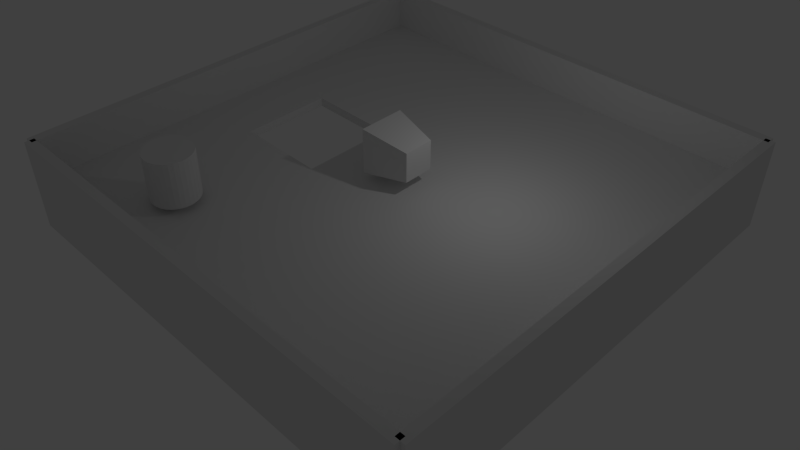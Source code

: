# Source: game-rpg.blend  (saved by Blender 2.65.0; exported with 4.5.12 LTS)
import bpy
from mathutils import Matrix  # noqa: F401  (used for matrix-valued properties, if any)

bpy.ops.wm.read_factory_settings(use_empty=True)
scene = bpy.context.scene
scene.name = 'Scene'

# ---- collections
col_collection_1 = bpy.data.collections.new('Collection 1'); scene.collection.children.link(col_collection_1)
col_collection_2 = bpy.data.collections.new('Collection 2'); scene.collection.children.link(col_collection_2)
col_collection_2.hide_render = True
col_collection_2.hide_viewport = True

# ---- materials (node trees are filled in below, after node groups)
mat_material = bpy.data.materials.new('Material')
mat_material.alpha_threshold = 0.0
mat_material.use_transparent_shadow = False
mat_material.roughness = 0.5
mat_material.line_color = (0.0, 0.0, 0.0, 1.0)

# ---- material node trees

# ---- world
world_world = bpy.data.worlds.new('World'); scene.world = world_world
world_world.color = (0.05088, 0.05088, 0.05088)
world_world.use_sun_shadow = False
world_world.sun_shadow_jitter_overblur = 0.0
world_world.cycles.sampling_method = 'MANUAL'
world_world.cycles.sample_map_resolution = 256

# ---- cameras
cam_camera_001 = bpy.data.cameras.new('Camera.001')
cam_camera_001.clip_end = 100.0
cam_camera_001.lens = 35.0
cam_camera_001.sensor_width = 32.0
cam_camera_001.sensor_height = 18.0
cam_camera_001.dof.focus_distance = 0.0
cam_camera_001.dof.aperture_fstop = 128.0
cam_camera = bpy.data.cameras.new('Camera')
cam_camera.clip_end = 100.0
cam_camera.lens = 35.0
cam_camera.sensor_width = 32.0
cam_camera.sensor_height = 18.0
cam_camera.dof.focus_distance = 0.0
cam_camera.dof.aperture_fstop = 128.0

# ---- lights
light_lamp = bpy.data.lights.new('Lamp', 'POINT')
light_lamp.transmission_factor = 0.0
light_lamp.cutoff_distance = 30.0
light_lamp.energy = 100.0
light_lamp.shadow_buffer_clip_start = 1.001
light_lamp.shadow_soft_size = 0.1
light_lamp.shadow_maximum_resolution = 0.006
light_lamp.use_absolute_resolution = True
light_lamp.cycles.use_multiple_importance_sampling = False

# ---- meshes
me_cube_005 = bpy.data.meshes.new('Cube.005')
me_cube_005.from_pydata([(-1.0, -1.0, -1.0), (-1.0, 1.0, -1.0), (1.0, 1.0, -1.0), (1.0, -1.0, -1.0), (-1.0, -1.0, 1.0), (-1.0, 1.0, 1.0), (1.0, 1.0, 1.0), (1.0, -1.0, 1.0)], [], [(4, 5, 1, 0), (5, 6, 2, 1), (6, 7, 3, 2), (7, 4, 0, 3), (0, 1, 2, 3), (7, 6, 5, 4)])
me_cube_005.use_remesh_preserve_volume = False
me_cube_005.use_remesh_preserve_attributes = False
me_cube_005.use_mirror_vertex_groups = False
me_cube_005.update()
me_cube_004 = bpy.data.meshes.new('Cube.004')
me_cube_004.from_pydata([(-1.0, -1.0, -1.0), (-1.0, 1.0, -1.0), (1.0, 1.0, -1.0), (1.0, -1.0, -1.0), (-1.0, -1.0, 1.0), (-1.0, 1.0, 1.0), (1.0, 1.0, 1.0), (1.0, -1.0, 1.0)], [], [(4, 5, 1, 0), (5, 6, 2, 1), (6, 7, 3, 2), (7, 4, 0, 3), (0, 1, 2, 3), (7, 6, 5, 4)])
me_cube_004.use_remesh_preserve_volume = False
me_cube_004.use_remesh_preserve_attributes = False
me_cube_004.use_mirror_vertex_groups = False
me_cube_004.update()
me_cube_003 = bpy.data.meshes.new('Cube.003')
me_cube_003.from_pydata([(-1.0, -1.0, -1.0), (-1.0, 1.0, -1.0), (1.0, 1.0, -1.0), (1.0, -1.0, -1.0), (-1.0, -1.0, 1.0), (-1.0, 1.0, 1.0), (1.0, 1.0, 1.0), (1.0, -1.0, 1.0)], [], [(4, 5, 1, 0), (5, 6, 2, 1), (6, 7, 3, 2), (7, 4, 0, 3), (0, 1, 2, 3), (7, 6, 5, 4)])
me_cube_003.use_remesh_preserve_volume = False
me_cube_003.use_remesh_preserve_attributes = False
me_cube_003.use_mirror_vertex_groups = False
me_cube_003.update()
me_cube_002 = bpy.data.meshes.new('Cube.002')
me_cube_002.from_pydata([(-1.0, -1.0, -1.0), (-1.0, 1.0, -1.0), (1.0, 1.0, -1.0), (1.0, -1.0, -1.0), (-1.0, -1.0, 1.0), (-1.0, 1.0, 1.0), (1.0, 1.0, 1.0), (1.0, -1.0, 1.0)], [], [(4, 5, 1, 0), (5, 6, 2, 1), (6, 7, 3, 2), (7, 4, 0, 3), (0, 1, 2, 3), (7, 6, 5, 4)])
me_cube_002.use_remesh_preserve_volume = False
me_cube_002.use_remesh_preserve_attributes = False
me_cube_002.use_mirror_vertex_groups = False
me_cube_002.update()
me_cylinder_001 = bpy.data.meshes.new('Cylinder.001')
me_cylinder_001.from_pydata([(0.0, 1.0, -1.0), (0.0, 1.0, 1.0), (0.1951, 0.9808, -1.0), (0.1951, 0.9808, 1.0), (0.3827, 0.9239, -1.0), (0.3827, 0.9239, 1.0), (0.5556, 0.8315, -1.0), (0.5556, 0.8315, 1.0), (0.7071, 0.7071, -1.0), (0.7071, 0.7071, 1.0), (0.8315, 0.5556, -1.0), (0.8315, 0.5556, 1.0), (0.9239, 0.3827, -1.0), (0.9239, 0.3827, 1.0), (0.9808, 0.1951, -1.0), (0.9808, 0.1951, 1.0), (1.0, 7.55e-08, -1.0), (1.0, 7.55e-08, 1.0), (0.9808, -0.1951, -1.0), (0.9808, -0.1951, 1.0), (0.9239, -0.3827, -1.0), (0.9239, -0.3827, 1.0), (0.8315, -0.5556, -1.0), (0.8315, -0.5556, 1.0), (0.7071, -0.7071, -1.0), (0.7071, -0.7071, 1.0), (0.5556, -0.8315, -1.0), (0.5556, -0.8315, 1.0), (0.3827, -0.9239, -1.0), (0.3827, -0.9239, 1.0), (0.1951, -0.9808, -1.0), (0.1951, -0.9808, 1.0), (-3.258e-07, -1.0, -1.0), (-3.258e-07, -1.0, 1.0), (-0.1951, -0.9808, -1.0), (-0.1951, -0.9808, 1.0), (-0.3827, -0.9239, -1.0), (-0.3827, -0.9239, 1.0), (-0.5556, -0.8315, -1.0), (-0.5556, -0.8315, 1.0), (-0.7071, -0.7071, -1.0), (-0.7071, -0.7071, 1.0), (-0.8315, -0.5556, -1.0), (-0.8315, -0.5556, 1.0), (-0.9239, -0.3827, -1.0), (-0.9239, -0.3827, 1.0), (-0.9808, -0.1951, -1.0), (-0.9808, -0.1951, 1.0), (-1.0, 9.656e-07, -1.0), (-1.0, 9.656e-07, 1.0), (-0.9808, 0.1951, -1.0), (-0.9808, 0.1951, 1.0), (-0.9239, 0.3827, -1.0), (-0.9239, 0.3827, 1.0), (-0.8315, 0.5556, -1.0), (-0.8315, 0.5556, 1.0), (-0.7071, 0.7071, -1.0), (-0.7071, 0.7071, 1.0), (-0.5556, 0.8315, -1.0), (-0.5556, 0.8315, 1.0), (-0.3827, 0.9239, -1.0), (-0.3827, 0.9239, 1.0), (-0.1951, 0.9808, -1.0), (-0.1951, 0.9808, 1.0)], [], [(0, 1, 3, 2), (2, 3, 5, 4), (4, 5, 7, 6), (6, 7, 9, 8), (8, 9, 11, 10), (10, 11, 13, 12), (12, 13, 15, 14), (14, 15, 17, 16), (16, 17, 19, 18), (18, 19, 21, 20), (20, 21, 23, 22), (22, 23, 25, 24), (24, 25, 27, 26), (26, 27, 29, 28), (28, 29, 31, 30), (30, 31, 33, 32), (32, 33, 35, 34), (34, 35, 37, 36), (36, 37, 39, 38), (38, 39, 41, 40), (40, 41, 43, 42), (42, 43, 45, 44), (44, 45, 47, 46), (46, 47, 49, 48), (48, 49, 51, 50), (50, 51, 53, 52), (52, 53, 55, 54), (54, 55, 57, 56), (56, 57, 59, 58), (58, 59, 61, 60), (3, 1, 63, 61, 59, 57, 55, 53, 51, 49, 47, 45, 43, 41, 39, 37, 35, 33, 31, 29, 27, 25, 23, 21, 19, 17, 15, 13, 11, 9, 7, 5), (62, 63, 1, 0), (60, 61, 63, 62), (0, 2, 4, 6, 8, 10, 12, 14, 16, 18, 20, 22, 24, 26, 28, 30, 32, 34, 36, 38, 40, 42, 44, 46, 48, 50, 52, 54, 56, 58, 60, 62)])
me_cylinder_001.use_remesh_preserve_volume = False
me_cylinder_001.use_remesh_preserve_attributes = False
me_cylinder_001.use_mirror_vertex_groups = False
me_cylinder_001.update()
me_cube_001 = bpy.data.meshes.new('Cube.001')
me_cube_001.from_pydata([(-1.0, -1.0, 1.0), (-1.0, 1.0, 1.0), (-1.0, 1.0, -1.0), (-1.0, -1.0, -1.0), (-0.7, 0.2, 1.0), (-0.6444, 0.2, 1.0), (-0.6444, -0.2, 1.0), (-0.7, -0.2, 1.0), (1.0, 1.0, -1.0), (1.0, 1.0, 1.0), (-0.7, -0.2, -1.0), (-0.6444, -0.2, -1.0), (-0.6444, 0.2, -1.0), (-0.7, 0.2, -1.0), (1.0, -1.0, -1.0), (1.0, -1.0, 1.0), (-0.4667, 0.2, 1.0), (-0.3, -0.2, 1.0), (-0.3, -0.1643, 1.0), (-0.3, 0.02143, -1.0), (-0.4667, 0.2, -1.0), (-0.3, 0.2, -1.0), (-0.3, 0.02143, 1.0), (-0.3, 0.2, 1.0), (-0.3, -0.2, -1.0), (-0.3, -0.1643, -1.0)], [], [(0, 1, 2, 3), (1, 9, 8, 2), (14, 8, 9, 15), (15, 0, 3, 14), (12, 2, 20), (8, 21, 20, 2), (8, 14, 19, 21), (2, 13, 10, 3), (2, 12, 13), (10, 11, 3), (14, 24, 25), (14, 3, 11, 24), (19, 14, 25), (16, 1, 5), (16, 23, 9, 1), (22, 15, 9, 23), (0, 7, 4, 1), (0, 6, 7), (4, 5, 1), (15, 18, 17), (6, 0, 15, 17), (18, 15, 22), (13, 4, 7, 10), (16, 12, 20, 23), (5, 13, 12, 16), (20, 21, 23), (5, 4, 13), (18, 22, 19, 25), (22, 23, 21, 19), (24, 17, 18, 25), (24, 11, 6, 17), (11, 10, 7, 6)])
me_cube_001.use_remesh_preserve_volume = False
me_cube_001.use_remesh_preserve_attributes = False
me_cube_001.use_mirror_vertex_groups = False
me_cube_001.update()
me_cube = bpy.data.meshes.new('Cube')
me_cube.from_pydata([(1.0, 0.6566, -0.6566), (1.0, -0.6566, -0.6566), (-1.0, -1.0, -1.0), (-1.0, 1.0, -1.0), (1.0, 0.6566, 0.6566), (1.0, -0.6566, 0.6566), (-1.0, -1.0, 1.0), (-1.0, 1.0, 1.0)], [], [(0, 1, 2, 3), (4, 7, 6, 5), (0, 4, 5, 1), (1, 5, 6, 2), (2, 6, 7, 3), (4, 0, 3, 7)])
me_cube.materials.append(mat_material)
me_cube.use_remesh_preserve_volume = False
me_cube.use_remesh_preserve_attributes = False
me_cube.use_mirror_vertex_groups = False
me_cube.update()
me_cube_007 = bpy.data.meshes.new('Cube.007')
me_cube_007.from_pydata([(-1.0, -1.0, -1.0), (-1.0, 1.0, -1.0), (1.0, 1.0, -1.0), (1.0, -1.0, -1.0), (-1.0, -1.0, 1.0), (-1.0, 1.0, 1.0), (1.0, 1.0, 1.0), (1.0, -1.0, 1.0)], [], [(4, 5, 1, 0), (5, 6, 2, 1), (6, 7, 3, 2), (7, 4, 0, 3), (0, 1, 2, 3), (7, 6, 5, 4)])
me_cube_007.use_remesh_preserve_volume = False
me_cube_007.use_remesh_preserve_attributes = False
me_cube_007.use_mirror_vertex_groups = False
me_cube_007.update()

# ---- objects
ob_camera_parallel_parent = bpy.data.objects.new('Camera.Parallel.Parent', None)
ob_camera_parallel = bpy.data.objects.new('Camera.Parallel', cam_camera_001)
ob_walls = bpy.data.objects.new('Walls', None)
ob_cube_003 = bpy.data.objects.new('Cube.003', me_cube_005)
ob_cube_002 = bpy.data.objects.new('Cube.002', me_cube_004)
ob_cube_001 = bpy.data.objects.new('Cube.001', me_cube_003)
ob_cube = bpy.data.objects.new('Cube', me_cube_002)
ob_zombie_001 = bpy.data.objects.new('Zombie.001', me_cylinder_001)
ob_ground_001 = bpy.data.objects.new('Ground.001', me_cube_001)
ob_player = bpy.data.objects.new('Player', me_cube)
ob_camera = bpy.data.objects.new('Camera', cam_camera)
ob_lamp = bpy.data.objects.new('Lamp', light_lamp)
ob_ground_000 = bpy.data.objects.new('Ground.000', me_cube_007)

# ---- transforms, parenting, visibility, modifiers, constraints
ob_camera_parallel_parent.location = (0.0, 0.0, 0.0)
ob_camera_parallel_parent.empty_image_offset = (0.0, 0.0)
ob_camera_parallel_parent.lineart.crease_threshold = 0.0
ob_camera_parallel.parent = ob_camera_parallel_parent
ob_camera_parallel.location = (20.0, -20.0, 20.0)
ob_camera_parallel.rotation_euler = (0.9076, 1.98e-08, 0.7854)
ob_camera_parallel.scale = (1.0, 1.0, 1.0)
ob_camera_parallel.lineart.crease_threshold = 0.0
ob_walls.location = (0.0, 0.0, 0.0)
ob_walls.empty_image_offset = (0.0, 0.0)
ob_walls.hide_select = True
ob_walls.lineart.crease_threshold = 0.0
ob_cube_003.parent = ob_walls
ob_cube_003.location = (-10.0, 0.0, 0.0)
ob_cube_003.rotation_euler = (0.0, -0.0, 1.571)
ob_cube_003.scale = (10.0, 0.2, 2.0)
ob_cube_003.hide_select = True
ob_cube_003.lineart.crease_threshold = 0.0
ob_cube_002.parent = ob_walls
ob_cube_002.location = (10.0, 0.0, 0.0)
ob_cube_002.rotation_euler = (0.0, -0.0, 1.571)
ob_cube_002.scale = (10.0, 0.2, 2.0)
ob_cube_002.hide_select = True
ob_cube_002.lineart.crease_threshold = 0.0
ob_cube_001.parent = ob_walls
ob_cube_001.location = (0.0, -10.0, 0.0)
ob_cube_001.scale = (10.0, 0.2, 2.0)
ob_cube_001.hide_select = True
ob_cube_001.lineart.crease_threshold = 0.0
ob_cube.parent = ob_walls
ob_cube.location = (0.0, 10.0, 0.0)
ob_cube.scale = (10.0, 0.2, 2.0)
ob_cube.hide_select = True
ob_cube.lineart.crease_threshold = 0.0
ob_zombie_001.location = (-5.0, -7.0, 1.5)
ob_zombie_001.lineart.crease_threshold = 0.0
ob_ground_001.location = (0.0, 0.0, 0.0)
ob_ground_001.scale = (10.0, 10.0, 0.2)
ob_ground_001.hide_select = True
ob_ground_001.lineart.crease_threshold = 0.0
ob_player.location = (0.0, 0.0, 1.5)
ob_player.lock_rotations_4d = False
ob_player.empty_display_type = 'ARROWS'
ob_player.lineart.crease_threshold = 0.0
ob_camera.parent = ob_player
ob_camera.matrix_parent_inverse = Matrix(((1.0, 0.0, 0.0, -0.1335), (0.0, 1.0, 0.0, 0.08438), (0.0, 0.0, 1.0, -1.538), (0.0, 0.0, 0.0, 1.0)))
ob_camera.location = (-10.0, 0.0, 7.0)
ob_camera.rotation_euler = (1.222, 0.0, -1.571)
ob_camera.lineart.crease_threshold = 0.0
ob_lamp.location = (4.076, 1.005, 5.904)
ob_lamp.rotation_euler = (0.6503, 0.05522, 1.866)
ob_lamp.lock_rotations_4d = False
ob_lamp.empty_display_type = 'ARROWS'
ob_lamp.color = (0.0, 0.0, 0.0, 0.0)
ob_lamp.lineart.crease_threshold = 0.0
ob_ground_000.location = (0.0, 0.0, 0.0)
ob_ground_000.scale = (10.0, 10.0, 0.2)
ob_ground_000.lineart.crease_threshold = 0.0

# ---- collection membership
col_collection_1.objects.link(ob_camera_parallel_parent)
col_collection_1.objects.link(ob_camera_parallel)
col_collection_1.objects.link(ob_walls)
col_collection_1.objects.link(ob_cube_003)
col_collection_1.objects.link(ob_cube_002)
col_collection_1.objects.link(ob_cube_001)
col_collection_1.objects.link(ob_cube)
col_collection_1.objects.link(ob_zombie_001)
col_collection_1.objects.link(ob_ground_001)
col_collection_1.objects.link(ob_player)
col_collection_1.objects.link(ob_camera)
col_collection_1.objects.link(ob_lamp)
col_collection_2.objects.link(ob_ground_000)

# ---- scene / render settings (as saved in the file)
scene.camera = ob_camera_parallel
scene.frame_start = 1; scene.frame_end = 250; scene.frame_set(11)
scene.render.engine = 'BLENDER_EEVEE_NEXT'
scene.render.image_settings.color_mode = 'RGB'
scene.render.image_settings.compression = 90
scene.render.resolution_percentage = 50
scene.render.dither_intensity = 0.0
scene.render.bake_margin = 2
scene.render.bake_bias = 0.0
scene.cycles.use_denoising = False
scene.cycles.samples = 10
scene.cycles.sampling_pattern = 'TABULATED_SOBOL'
scene.cycles.light_sampling_threshold = 0.0
scene.cycles.use_adaptive_sampling = False
scene.cycles.use_light_tree = False
scene.cycles.blur_glossy = 0.0
scene.cycles.volume_bounces = 1
scene.cycles.pixel_filter_type = 'GAUSSIAN'
scene.cycles.sample_clamp_indirect = 0.0
scene.view_settings.view_transform = 'Standard'
bpy.context.view_layer.update()
